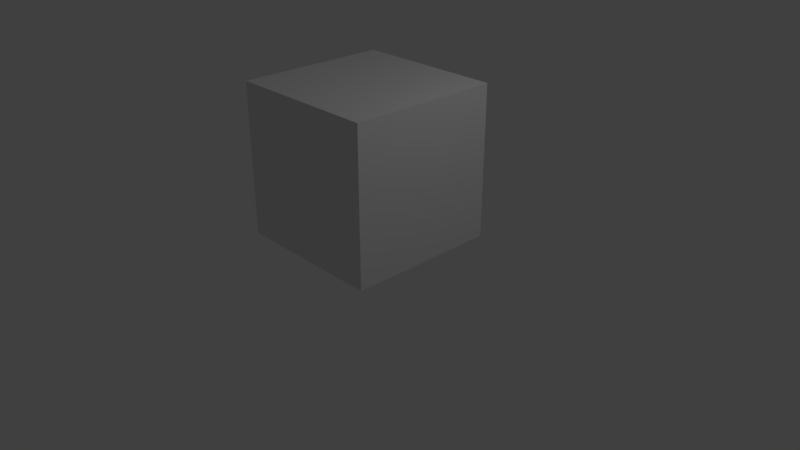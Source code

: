# Source: Cube.blend  (saved by Blender 2.79.0; exported with 4.5.12 LTS)
import bpy
from mathutils import Matrix  # noqa: F401  (used for matrix-valued properties, if any)

bpy.ops.wm.read_factory_settings(use_empty=True)
scene = bpy.context.scene
scene.name = 'Scene'

# ---- collections
col_collection_1 = bpy.data.collections.new('Collection 1'); scene.collection.children.link(col_collection_1)

# ---- materials (node trees are filled in below, after node groups)
mat_material = bpy.data.materials.new('Material')
mat_material.alpha_threshold = 0.0
mat_material.use_transparent_shadow = False
mat_material.roughness = 0.5
mat_material.line_color = (0.0, 0.0, 0.0, 1.0)

# ---- material node trees

# ---- world
world_world = bpy.data.worlds.new('World'); scene.world = world_world
world_world.color = (0.05088, 0.05088, 0.05088)
world_world.use_sun_shadow = False
world_world.sun_shadow_jitter_overblur = 0.0
world_world.cycles.sampling_method = 'MANUAL'

# ---- cameras
cam_camera = bpy.data.cameras.new('Camera')
cam_camera.clip_end = 100.0
cam_camera.lens = 35.0
cam_camera.sensor_width = 32.0
cam_camera.sensor_height = 18.0
cam_camera.ortho_scale = 7.314
cam_camera.dof.focus_distance = 0.0
cam_camera.dof.aperture_fstop = 128.0

# ---- lights
light_lamp = bpy.data.lights.new('Lamp', 'POINT')
light_lamp.transmission_factor = 0.0
light_lamp.cutoff_distance = 30.0
light_lamp.energy = 100.0
light_lamp.shadow_buffer_clip_start = 1.001
light_lamp.shadow_soft_size = 0.1
light_lamp.shadow_maximum_resolution = 0.006
light_lamp.use_absolute_resolution = True

# ---- meshes
me_cube = bpy.data.meshes.new('Cube')
me_cube.from_pydata([(1.0, 1.0, -1.0), (1.0, -1.0, -1.0), (-1.0, -1.0, -1.0), (-1.0, 1.0, -1.0), (1.0, 1.0, 1.0), (1.0, -1.0, 1.0), (-1.0, -1.0, 1.0), (-1.0, 1.0, 1.0)], [], [(0, 1, 2, 3), (4, 7, 6, 5), (0, 4, 5, 1), (1, 5, 6, 2), (2, 6, 7, 3), (4, 0, 3, 7)])
me_cube.materials.append(mat_material)
me_cube.use_remesh_preserve_volume = False
me_cube.use_remesh_preserve_attributes = False
me_cube.use_mirror_vertex_groups = False
me_cube.update()

# ---- objects
ob_cube = bpy.data.objects.new('Cube', me_cube)
ob_lamp = bpy.data.objects.new('Lamp', light_lamp)
ob_camera = bpy.data.objects.new('Camera', cam_camera)

# ---- transforms, parenting, visibility, modifiers, constraints
ob_cube.location = (0.0, 0.0, 1.283)
ob_cube.lock_rotations_4d = False
ob_cube.empty_display_type = 'ARROWS'
ob_cube.lineart.crease_threshold = 0.0
ob_lamp.location = (4.076, 1.005, 5.904)
ob_lamp.rotation_euler = (0.6503, 0.05522, 1.866)
ob_lamp.lock_rotations_4d = False
ob_lamp.empty_display_type = 'ARROWS'
ob_lamp.color = (0.0, 0.0, 0.0, 0.0)
ob_lamp.lineart.crease_threshold = 0.0
ob_camera.location = (7.481, -6.508, 5.344)
ob_camera.rotation_euler = (1.109, 0.0, 0.8149)
ob_camera.lock_rotations_4d = False
ob_camera.empty_display_type = 'ARROWS'
ob_camera.color = (0.0, 0.0, 0.0, 0.0)
ob_camera.display_type = 'WIRE'
ob_camera.lineart.crease_threshold = 0.0

# ---- collection membership
col_collection_1.objects.link(ob_cube)
col_collection_1.objects.link(ob_lamp)
col_collection_1.objects.link(ob_camera)

# ---- scene / render settings (as saved in the file)
scene.camera = ob_camera
scene.frame_start = 1; scene.frame_end = 250; scene.frame_set(1)
scene.render.engine = 'BLENDER_EEVEE_NEXT'
scene.render.resolution_percentage = 50
scene.render.dither_intensity = 0.0
scene.cycles.use_denoising = False
scene.cycles.samples = 128
scene.cycles.sampling_pattern = 'TABULATED_SOBOL'
scene.cycles.use_adaptive_sampling = False
scene.cycles.use_light_tree = False
scene.cycles.blur_glossy = 0.0
scene.cycles.sample_clamp_indirect = 0.0
scene.view_settings.view_transform = 'Standard'
bpy.context.view_layer.update()
